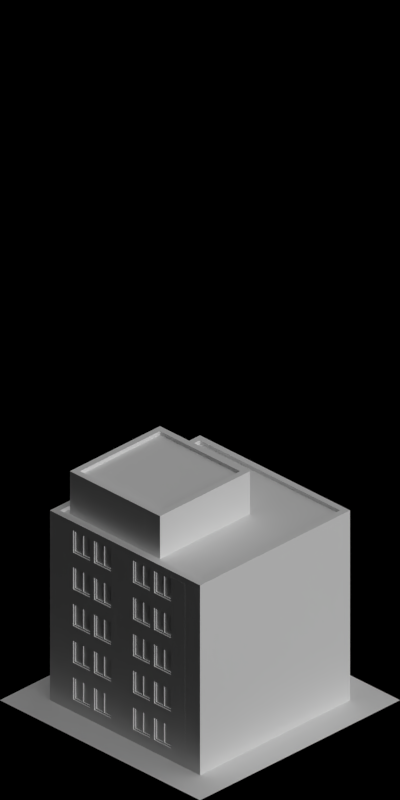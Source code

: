 # Source: 4620-4622.blend  (saved by Blender 2.63.0; exported with 4.5.12 LTS)
import bpy
from mathutils import Matrix  # noqa: F401  (used for matrix-valued properties, if any)

bpy.ops.wm.read_factory_settings(use_empty=True)
scene = bpy.context.scene
scene.name = 'Scene'

# ---- collections
col_collection_1 = bpy.data.collections.new('Collection 1'); scene.collection.children.link(col_collection_1)

# ---- materials (node trees are filled in below, after node groups)
mat_paint_white = bpy.data.materials.new('Paint_White')
mat_concrete_greymid = bpy.data.materials.new('Concrete_GreyMid')
mat_paintedmetal_white1 = bpy.data.materials.new('PaintedMetal_White1')
mat_glass_opaque = bpy.data.materials.new('Glass_Opaque')
mat_paintedbrick_whitered = bpy.data.materials.new('PaintedBrick_WhiteRed')
mat_concrete_normalpaving = bpy.data.materials.new('Concrete_NormalPaving')

# ---- material node trees

# ---- world
world_world = bpy.data.worlds.new('World'); scene.world = world_world
world_world.color = (0.0, 0.0, 0.0)
world_world.use_sun_shadow = False
world_world.sun_shadow_jitter_overblur = 0.0
world_world.cycles.sampling_method = 'MANUAL'
world_world.cycles.sample_map_resolution = 256
world_world.light_settings.ao_factor = 0.5

# ---- cameras
cam_camera = bpy.data.cameras.new('Camera')
cam_camera.type = 'ORTHO'
cam_camera.clip_start = 0.001
cam_camera.clip_end = 100.0
cam_camera.lens = 35.0
cam_camera.sensor_width = 32.0
cam_camera.sensor_height = 18.0
cam_camera.ortho_scale = 5.656
cam_camera.dof.focus_distance = 0.0
cam_camera.dof.aperture_fstop = 128.0

# ---- lights
light_lamp_004 = bpy.data.lights.new('Lamp.004', 'SUN')
light_lamp_004.transmission_factor = 0.0
light_lamp_004.cutoff_distance = 30.0
light_lamp_004.angle = 1.571
light_lamp_004.energy = 1.0
light_lamp_004.shadow_buffer_clip_start = 1.001
light_lamp_004.shadow_soft_size = 1.0
light_lamp_004.shadow_cascade_max_distance = 1000.0
light_lamp_004.cycles.use_multiple_importance_sampling = False
light_lamp_003 = bpy.data.lights.new('Lamp.003', 'SUN')
light_lamp_003.transmission_factor = 0.0
light_lamp_003.cutoff_distance = 30.0
light_lamp_003.use_shadow = False
light_lamp_003.angle = 1.571
light_lamp_003.energy = 1.0
light_lamp_003.shadow_buffer_clip_start = 1.001
light_lamp_003.shadow_soft_size = 1.0
light_lamp_003.shadow_cascade_max_distance = 1000.0
light_lamp_003.cycles.use_multiple_importance_sampling = False

# ---- meshes
me_plane_000 = bpy.data.meshes.new('Plane.000')
me_plane_000.from_pydata([(0.4, 0.4, 0.05), (-0.45, -0.45, 0.05), (0.4, -0.4, 0.05), (-0.45, 0.45, 0.05), (-0.4, 0.4, 0.05), (0.45, -0.45, 0.05), (0.45, 0.45, 7.451e-09), (0.45, -0.45, 7.451e-09), (0.45, 0.45, 0.05), (-0.4, -0.4, 0.05), (-0.45, 0.45, 7.451e-09), (-0.45, -0.45, 7.451e-09), (0.4, 0.4, 0.02), (0.4, -0.4, 0.02), (-0.4, 0.4, 0.02), (-0.4, -0.4, 0.02)], [], [(2, 0, 8, 5), (7, 11, 1, 5), (0, 4, 3, 8), (5, 8, 6, 7), (4, 9, 1, 3), (8, 3, 10, 6), (3, 1, 11, 10), (5, 1, 9, 2), (6, 10, 11, 7), (13, 12, 0, 2), (12, 13, 15, 14), (2, 9, 15, 13), (12, 14, 4, 0), (14, 15, 9, 4)])
me_plane_000.polygons.foreach_set('material_index', [0, 0, 0, 0, 0, 0, 0, 0, 0, 0, 1, 0, 0, 0])
me_plane_000.materials.append(mat_paint_white)
me_plane_000.materials.append(mat_concrete_greymid)
me_plane_000.use_remesh_preserve_volume = False
me_plane_000.use_remesh_preserve_attributes = False
me_plane_000.use_mirror_vertex_groups = False
me_plane_000.update()
me_cube_001 = bpy.data.meshes.new('Cube.001')
me_cube_001.from_pydata([(0.05, 0.6, 7.451e-09), (0.05, 2.98e-08, 7.451e-09), (0.05, 0.6, 0.3), (0.05, 2.98e-08, 0.3), (0.0, 2.98e-08, 0.3), (0.0, 0.6, 0.3), (0.0, 2.98e-08, 7.451e-09), (0.0, 0.6, 7.451e-09)], [], [(1, 3, 2, 0), (6, 7, 5, 4), (3, 1, 6, 4), (1, 0, 7, 6), (0, 2, 5, 7), (2, 3, 4, 5)])
me_cube_001.polygons.foreach_set('material_index', [2, 2, 2, 2, 2, 2])
me_cube_001.materials.append(mat_paintedmetal_white1)
me_cube_001.materials.append(mat_glass_opaque)
me_cube_001.materials.append(mat_paintedbrick_whitered)
me_cube_001.use_remesh_preserve_volume = False
me_cube_001.use_remesh_preserve_attributes = False
me_cube_001.use_mirror_vertex_groups = False
me_cube_001.update()
me_cube_024 = bpy.data.meshes.new('Cube.024')
me_cube_024.from_pydata([(0.0, 2.235e-08, 1.49e-08), (0.0, 0.15, 1.49e-08), (-0.05, 0.15, 1.49e-08), (-0.05, 2.235e-08, 1.49e-08), (0.0, 2.235e-08, 0.3), (0.0, 0.15, 0.3), (-0.05, 0.15, 0.3), (-0.05, 2.235e-08, 0.3), (0.0, 0.1, 0.3), (0.0, 0.1, 1.49e-08), (-0.05, 0.1, 0.3), (-0.05, 0.1, 1.49e-08), (0.1, 0.15, 1.49e-08), (0.1, 0.15, 0.3), (0.1, 0.1, 0.3), (0.1, 0.1, 1.49e-08)], [], [(8, 5, 13, 14), (5, 6, 2, 1), (10, 7, 3, 11), (7, 4, 0, 3), (9, 1, 2, 11), (10, 6, 5, 8), (4, 8, 9, 0), (6, 10, 11, 2), (0, 9, 11, 3), (7, 10, 8, 4), (14, 13, 12, 15), (5, 1, 12, 13), (14, 15, 9, 8), (15, 12, 1, 9)])
me_cube_024.materials.append(mat_paint_white)
me_cube_024.use_remesh_preserve_volume = False
me_cube_024.use_remesh_preserve_attributes = False
me_cube_024.use_mirror_vertex_groups = False
me_cube_024.update()
me_cube_027 = bpy.data.meshes.new('Cube.027')
me_cube_027.from_pydata([(0.04, 0.25, 0.0), (0.04, 0.55, 0.28), (0.04, 0.25, 0.28), (0.04, 0.55, 0.0), (0.01, 0.25, 0.0), (0.01, 0.55, 0.28), (0.01, 0.25, 0.28), (0.01, 0.55, 0.0), (0.04, 0.26, 0.01), (0.04, 0.54, 0.27), (0.04, 0.26, 0.27), (0.04, 0.54, 0.01), (0.01, 0.26, 0.01), (0.01, 0.54, 0.27), (0.01, 0.26, 0.27), (0.01, 0.54, 0.01), (0.04, 0.4, 0.28), (0.04, 0.4, 0.0), (0.01, 0.4, 0.28), (0.01, 0.4, 0.0), (0.04, 0.4, 0.27), (0.04, 0.4, 0.01), (0.01, 0.4, 0.27), (0.01, 0.4, 0.01), (0.01, 0.39, 0.27), (0.04, 0.39, 0.27), (0.01, 0.39, 0.28), (0.04, 0.39, 0.28), (0.01, 0.39, 0.01), (0.04, 0.39, 0.01), (0.01, 0.39, 0.0), (0.04, 0.39, 0.0), (0.03, 0.26, 0.01), (0.03, 0.54, 0.27), (0.03, 0.26, 0.27), (0.03, 0.54, 0.01), (0.03, 0.4, 0.27), (0.03, 0.4, 0.01), (0.03, 0.39, 0.27), (0.03, 0.39, 0.01), (0.02, 0.26, 0.01), (0.02, 0.54, 0.27), (0.02, 0.26, 0.27), (0.02, 0.54, 0.01), (0.02, 0.4, 0.27), (0.02, 0.4, 0.01), (0.02, 0.39, 0.27), (0.02, 0.39, 0.01), (0.0, 0.0, 1.49e-08), (0.05, 0.0, 1.49e-08), (0.0, 0.6, 0.3), (0.0, 0.0, 0.3), (0.05, 0.0, 0.3), (0.05, 0.6, 0.3), (0.0, 0.55, 0.3), (0.05, 0.55, 0.3), (0.05, 0.25, 0.3), (0.0, 0.25, 1.49e-08), (0.05, 0.25, 1.49e-08), (0.0, 0.25, 0.3), (0.0, 0.0, 0.28), (0.0, 0.6, 0.28), (0.05, 0.0, 0.28), (0.05, 0.6, 0.28), (0.0, 0.55, 0.28), (0.0, 0.25, 0.28), (0.0, 0.6, 0.0), (0.05, 0.55, 0.28), (0.05, 0.25, 0.28), (0.05, 0.55, 0.0), (0.0, 0.55, 0.0), (0.05, 0.6, 0.0)], [], [(7, 5, 13, 15), (16, 1, 9, 20), (3, 1, 5, 7), (18, 5, 1, 16), (30, 4, 0, 31), (4, 6, 2, 0), (8, 10, 34, 32), (23, 15, 43, 45), (12, 14, 6, 4), (11, 9, 1, 3), (0, 2, 10, 8), (28, 12, 4, 30), (31, 0, 8, 29), (22, 13, 5, 18), (27, 16, 20, 25), (26, 18, 16, 27), (7, 19, 17, 3), (38, 34, 10, 25), (46, 47, 28, 24), (15, 23, 19, 7), (3, 17, 21, 11), (24, 22, 18, 26), (17, 31, 29, 21), (14, 24, 26, 6), (23, 28, 30, 19), (20, 21, 29, 25), (19, 30, 31, 17), (2, 27, 25, 10), (6, 26, 27, 2), (22, 24, 28, 23), (38, 39, 32, 34), (33, 35, 37, 36), (29, 8, 32, 39), (20, 9, 33, 36), (39, 38, 25, 29), (37, 35, 11, 21), (35, 33, 9, 11), (21, 20, 36, 37), (46, 42, 40, 47), (41, 44, 45, 43), (47, 40, 12, 28), (44, 41, 13, 22), (24, 14, 42, 46), (22, 23, 45, 44), (15, 13, 41, 43), (40, 42, 14, 12), (57, 48, 49, 58), (56, 52, 51, 59), (53, 55, 54, 50), (55, 56, 59, 54), (59, 51, 60, 65), (53, 50, 61, 63), (51, 52, 62, 60), (54, 59, 65, 64), (50, 54, 64, 61), (68, 67, 64, 65), (61, 64, 70, 66), (56, 55, 67, 68), (63, 61, 66, 71), (67, 63, 71, 69), (55, 53, 63, 67), (52, 56, 68, 62), (70, 64, 67, 69), (66, 70, 69, 71), (70, 57, 58, 69), (62, 68, 58, 49), (60, 62, 49, 48), (65, 60, 48, 57), (58, 68, 65, 57)])
me_cube_027.polygons.foreach_set('material_index', [0, 0, 0, 0, 0, 0, 0, 0, 0, 0, 0, 0, 0, 0, 0, 0, 0, 0, 0, 0, 0, 0, 0, 0, 0, 0, 0, 0, 0, 0, 1, 1, 0, 0, 0, 0, 0, 0, 1, 1, 0, 0, 0, 0, 0, 0, 2, 2, 2, 2, 2, 2, 2, 2, 2, 2, 2, 2, 2, 2, 2, 2, 2, 2, 2, 2, 2, 2, 2])
me_cube_027.materials.append(mat_paintedmetal_white1)
me_cube_027.materials.append(mat_glass_opaque)
me_cube_027.materials.append(mat_paint_white)
me_cube_027.use_remesh_preserve_volume = False
me_cube_027.use_remesh_preserve_attributes = False
me_cube_027.use_mirror_vertex_groups = False
me_cube_027.update()
me_cube_011 = bpy.data.meshes.new('Cube.011')
me_cube_011.from_pydata([(0.04, 0.25, 0.1), (0.04, 0.08, 0.28), (0.04, 0.25, 0.28), (0.04, 0.08, 0.1), (0.01, 0.25, 0.1), (0.01, 0.08, 0.28), (0.01, 0.25, 0.28), (0.01, 0.08, 0.1), (0.04, 0.24, 0.11), (0.04, 0.09, 0.27), (0.04, 0.24, 0.27), (0.04, 0.09, 0.11), (0.01, 0.24, 0.11), (0.01, 0.09, 0.27), (0.01, 0.24, 0.27), (0.01, 0.09, 0.11), (0.04, 0.16, 0.28), (0.04, 0.16, 0.1), (0.01, 0.16, 0.28), (0.01, 0.16, 0.1), (0.04, 0.16, 0.27), (0.04, 0.16, 0.11), (0.01, 0.16, 0.27), (0.01, 0.16, 0.11), (0.01, 0.17, 0.27), (0.04, 0.17, 0.27), (0.01, 0.17, 0.28), (0.04, 0.17, 0.28), (0.01, 0.17, 0.11), (0.04, 0.17, 0.11), (0.01, 0.17, 0.1), (0.04, 0.17, 0.1), (0.03, 0.24, 0.11), (0.03, 0.09, 0.27), (0.03, 0.24, 0.27), (0.03, 0.09, 0.11), (0.03, 0.16, 0.27), (0.03, 0.16, 0.11), (0.03, 0.17, 0.27), (0.03, 0.17, 0.11), (0.02, 0.24, 0.11), (0.02, 0.09, 0.27), (0.02, 0.24, 0.27), (0.02, 0.09, 0.11), (0.02, 0.16, 0.27), (0.02, 0.16, 0.11), (0.02, 0.17, 0.27), (0.02, 0.17, 0.11), (0.0, 2.98e-08, 7.451e-09), (-4.983e-08, 0.27, 7.451e-09), (0.05, 0.27, 7.451e-09), (0.05, 2.98e-08, 7.451e-09), (0.0, 2.98e-08, 0.3), (-4.983e-08, 0.27, 0.3), (0.05, 2.98e-08, 0.3), (2.265e-09, 0.08, 0.3), (2.265e-09, 0.08, 7.451e-09), (0.05, 0.08, 0.3), (0.05, 0.08, 7.451e-09), (0.05, 0.25, 0.3), (-5.285e-09, 0.25, 7.451e-09), (0.05, 0.25, 7.451e-09), (-5.285e-09, 0.25, 0.3), (-4.983e-08, 0.27, 0.28), (0.0, 2.98e-08, 0.28), (0.05, 0.27, 0.28), (0.05, 2.98e-08, 0.28), (2.265e-09, 0.08, 0.28), (-5.285e-09, 0.25, 0.28), (0.0, 2.98e-08, 0.1), (0.05, 0.25, 0.1), (-5.285e-09, 0.25, 0.1), (0.05, 0.08, 0.28), (0.05, 0.25, 0.28), (0.05, 0.08, 0.1), (2.265e-09, 0.08, 0.1), (0.05, 2.98e-08, 0.1), (0.05, 0.27, 0.1), (-4.983e-08, 0.27, 0.1), (0.04, 0.46, 0.1), (0.04, 0.29, 0.28), (0.04, 0.46, 0.28), (0.04, 0.29, 0.1), (0.01, 0.46, 0.1), (0.01, 0.29, 0.28), (0.01, 0.46, 0.28), (0.01, 0.29, 0.1), (0.04, 0.45, 0.11), (0.04, 0.3, 0.27), (0.04, 0.45, 0.27), (0.04, 0.3, 0.11), (0.01, 0.45, 0.11), (0.01, 0.3, 0.27), (0.01, 0.45, 0.27), (0.01, 0.3, 0.11), (0.04, 0.37, 0.28), (0.04, 0.37, 0.1), (0.01, 0.37, 0.28), (0.01, 0.37, 0.1), (0.04, 0.37, 0.27), (0.04, 0.37, 0.11), (0.01, 0.37, 0.27), (0.01, 0.37, 0.11), (0.01, 0.38, 0.27), (0.04, 0.38, 0.27), (0.01, 0.38, 0.28), (0.04, 0.38, 0.28), (0.01, 0.38, 0.11), (0.04, 0.38, 0.11), (0.01, 0.38, 0.1), (0.04, 0.38, 0.1), (0.03, 0.45, 0.11), (0.03, 0.3, 0.27), (0.03, 0.45, 0.27), (0.03, 0.3, 0.11), (0.03, 0.37, 0.27), (0.03, 0.37, 0.11), (0.03, 0.38, 0.27), (0.03, 0.38, 0.11), (0.02, 0.45, 0.11), (0.02, 0.3, 0.27), (0.02, 0.45, 0.27), (0.02, 0.3, 0.11), (0.02, 0.37, 0.27), (0.02, 0.37, 0.11), (0.02, 0.38, 0.27), (0.02, 0.38, 0.11), (0.0, 0.6, 7.451e-09), (0.05, 0.6, 7.451e-09), (0.0, 0.6, 0.3), (0.05, 0.6, 0.3), (0.05, 0.27, 0.3), (3.397e-08, 0.29, 0.3), (3.397e-08, 0.29, 7.451e-09), (0.05, 0.29, 0.3), (0.05, 0.29, 7.451e-09), (0.05, 0.46, 0.3), (2.642e-08, 0.46, 7.451e-09), (0.05, 0.46, 7.451e-09), (2.642e-08, 0.46, 0.3), (0.0, 0.6, 0.28), (0.05, 0.6, 0.28), (3.397e-08, 0.29, 0.28), (2.642e-08, 0.46, 0.28), (0.05, 0.46, 0.1), (2.642e-08, 0.46, 0.1), (0.05, 0.29, 0.28), (0.05, 0.46, 0.28), (0.05, 0.29, 0.1), (3.397e-08, 0.29, 0.1), (0.05, 0.6, 0.1), (0.0, 0.6, 0.1)], [], [(7, 5, 13, 15), (16, 1, 9, 20), (3, 1, 5, 7), (18, 5, 1, 16), (30, 4, 0, 31), (4, 6, 2, 0), (8, 10, 34, 32), (23, 15, 43, 45), (12, 14, 6, 4), (11, 9, 1, 3), (0, 2, 10, 8), (28, 12, 4, 30), (31, 0, 8, 29), (22, 13, 5, 18), (27, 16, 20, 25), (26, 18, 16, 27), (7, 19, 17, 3), (38, 34, 10, 25), (46, 47, 28, 24), (15, 23, 19, 7), (3, 17, 21, 11), (24, 22, 18, 26), (17, 31, 29, 21), (14, 24, 26, 6), (23, 28, 30, 19), (20, 21, 29, 25), (19, 30, 31, 17), (2, 27, 25, 10), (6, 26, 27, 2), (22, 24, 28, 23), (38, 39, 32, 34), (33, 35, 37, 36), (29, 8, 32, 39), (20, 9, 33, 36), (39, 38, 25, 29), (37, 35, 11, 21), (35, 33, 9, 11), (21, 20, 36, 37), (46, 42, 40, 47), (41, 44, 45, 43), (47, 40, 12, 28), (44, 41, 13, 22), (24, 14, 42, 46), (22, 23, 45, 44), (15, 13, 41, 43), (40, 42, 14, 12), (71, 78, 49, 60), (76, 69, 48, 51), (60, 49, 50, 61), (69, 75, 56, 48), (48, 56, 58, 51), (54, 57, 55, 52), (57, 59, 62, 55), (75, 71, 60, 56), (62, 53, 63, 68), (56, 60, 61, 58), (54, 52, 64, 66), (77, 70, 61, 50), (55, 62, 68, 67), (52, 55, 67, 64), (70, 74, 58, 61), (65, 73, 70, 77), (73, 72, 67, 68), (64, 67, 75, 69), (59, 57, 72, 73), (68, 63, 78, 71), (66, 64, 69, 76), (74, 76, 51, 58), (70, 73, 68, 71), (71, 75, 74, 70), (72, 66, 76, 74), (57, 54, 66, 72), (75, 67, 72, 74), (86, 84, 92, 94), (95, 80, 88, 99), (82, 80, 84, 86), (97, 84, 80, 95), (109, 83, 79, 110), (83, 85, 81, 79), (87, 89, 113, 111), (102, 94, 122, 124), (91, 93, 85, 83), (90, 88, 80, 82), (79, 81, 89, 87), (107, 91, 83, 109), (110, 79, 87, 108), (101, 92, 84, 97), (106, 95, 99, 104), (105, 97, 95, 106), (86, 98, 96, 82), (117, 113, 89, 104), (125, 126, 107, 103), (94, 102, 98, 86), (82, 96, 100, 90), (103, 101, 97, 105), (96, 110, 108, 100), (93, 103, 105, 85), (102, 107, 109, 98), (99, 100, 108, 104), (98, 109, 110, 96), (81, 106, 104, 89), (85, 105, 106, 81), (101, 103, 107, 102), (117, 118, 111, 113), (112, 114, 116, 115), (108, 87, 111, 118), (99, 88, 112, 115), (118, 117, 104, 108), (116, 114, 90, 100), (114, 112, 88, 90), (100, 99, 115, 116), (125, 121, 119, 126), (120, 123, 124, 122), (126, 119, 91, 107), (123, 120, 92, 101), (103, 93, 121, 125), (101, 102, 124, 123), (94, 92, 120, 122), (119, 121, 93, 91), (145, 151, 127, 137), (151, 150, 128, 127), (137, 127, 128, 138), (136, 130, 129, 139), (134, 136, 139, 132), (149, 145, 137, 133), (139, 129, 140, 143), (133, 137, 138, 135), (150, 144, 138, 128), (129, 130, 141, 140), (132, 139, 143, 142), (144, 148, 135, 138), (141, 147, 144, 150), (147, 146, 142, 143), (140, 141, 150, 151), (136, 134, 146, 147), (143, 140, 151, 145), (144, 147, 143, 145), (145, 149, 148, 144), (130, 136, 147, 141), (149, 142, 146, 148), (59, 131, 53, 62), (131, 59, 73, 65), (78, 149, 133, 49), (49, 133, 135, 50), (131, 134, 132, 53), (53, 132, 142, 63), (63, 142, 149, 78), (148, 77, 50, 135), (146, 65, 77, 148), (134, 131, 65, 146)])
me_cube_011.polygons.foreach_set('material_index', [0, 0, 0, 0, 0, 0, 0, 0, 0, 0, 0, 0, 0, 0, 0, 0, 0, 0, 0, 0, 0, 0, 0, 0, 0, 0, 0, 0, 0, 0, 1, 1, 0, 0, 0, 0, 0, 0, 1, 1, 0, 0, 0, 0, 0, 0, 2, 2, 2, 2, 2, 2, 2, 2, 2, 2, 2, 2, 2, 2, 2, 2, 2, 2, 2, 2, 2, 2, 2, 2, 2, 2, 2, 0, 0, 0, 0, 0, 0, 0, 0, 0, 0, 0, 0, 0, 0, 0, 0, 0, 0, 0, 0, 0, 0, 0, 0, 0, 0, 0, 0, 0, 0, 1, 1, 0, 0, 0, 0, 0, 0, 1, 1, 0, 0, 0, 0, 0, 0, 2, 2, 2, 2, 2, 2, 2, 2, 2, 2, 2, 2, 2, 2, 2, 2, 2, 2, 2, 2, 2, 2, 2, 2, 2, 2, 2, 2, 2, 2, 2])
me_cube_011.materials.append(mat_paintedmetal_white1)
me_cube_011.materials.append(mat_glass_opaque)
me_cube_011.materials.append(mat_paint_white)
me_cube_011.use_remesh_preserve_volume = False
me_cube_011.use_remesh_preserve_attributes = False
me_cube_011.use_mirror_vertex_groups = False
me_cube_011.update()
me_plane_001 = bpy.data.meshes.new('Plane.001')
me_plane_001.from_pydata([(1.0, -1.0, 0.0), (-1.0, -1.0, 0.0), (1.0, 1.0, 0.0), (-1.0, 1.0, 0.0)], [], [(2, 3, 1, 0)])
me_plane_001.materials.append(mat_concrete_normalpaving)
me_plane_001.use_remesh_preserve_volume = False
me_plane_001.use_remesh_preserve_attributes = False
me_plane_001.use_mirror_vertex_groups = False
me_plane_001.update()
me_plane_002 = bpy.data.meshes.new('Plane.002')
me_plane_002.from_pydata([(-0.7, -0.7, -0.01), (-0.7, 0.7, -0.01), (0.7, -0.7, -0.01), (0.7, 0.7, -0.01), (0.7, 0.7, 0.02), (0.7, -0.7, 0.02), (-0.7, 0.7, 0.02), (-0.7, -0.7, 0.02)], [], [(5, 7, 0, 2), (1, 0, 7, 6), (4, 6, 7, 5), (2, 3, 4, 5), (3, 1, 6, 4), (3, 2, 0, 1)])
me_plane_002.polygons.foreach_set('material_index', [1, 1, 1, 1, 1, 1])
me_plane_002.materials.append(mat_paint_white)
me_plane_002.materials.append(mat_concrete_greymid)
me_plane_002.use_remesh_preserve_volume = False
me_plane_002.use_remesh_preserve_attributes = False
me_plane_002.use_mirror_vertex_groups = False
me_plane_002.update()
me_plane_003 = bpy.data.meshes.new('Plane.003')
me_plane_003.from_pydata([(0.7, 0.7, 0.05), (-0.75, -0.75, 0.05), (0.7, -0.7, 0.05), (-0.75, 0.75, 0.05), (-0.7, 0.7, 0.05), (0.75, -0.75, 0.05), (0.75, 0.75, 7.451e-09), (0.75, -0.75, 7.451e-09), (0.75, 0.75, 0.05), (-0.7, -0.7, 0.05), (-0.75, 0.75, 7.451e-09), (-0.75, -0.75, 7.451e-09), (0.7, 0.7, 0.02), (0.7, -0.7, 0.02), (-0.7, 0.7, 0.02), (-0.7, -0.7, 0.02)], [], [(2, 0, 8, 5), (7, 11, 1, 5), (0, 4, 3, 8), (5, 8, 6, 7), (4, 9, 1, 3), (8, 3, 10, 6), (3, 1, 11, 10), (5, 1, 9, 2), (6, 10, 11, 7), (13, 12, 0, 2), (12, 13, 15, 14), (2, 9, 15, 13), (12, 14, 4, 0), (14, 15, 9, 4)])
me_plane_003.polygons.foreach_set('material_index', [0, 0, 0, 0, 0, 0, 0, 0, 0, 0, 1, 0, 0, 0])
me_plane_003.materials.append(mat_paint_white)
me_plane_003.materials.append(mat_concrete_greymid)
me_plane_003.use_remesh_preserve_volume = False
me_plane_003.use_remesh_preserve_attributes = False
me_plane_003.use_mirror_vertex_groups = False
me_plane_003.update()

# ---- objects
ob_plane_005 = bpy.data.objects.new('Plane.005', me_plane_000)
ob_cube_033 = bpy.data.objects.new('Cube.033', me_cube_001)
ob_cube_032 = bpy.data.objects.new('Cube.032', me_cube_024)
ob_cube_026 = bpy.data.objects.new('Cube.026', me_cube_024)
ob_cube_023 = bpy.data.objects.new('Cube.023', me_cube_001)
ob_cube_008 = bpy.data.objects.new('Cube.008', me_cube_001)
ob_cube_005 = bpy.data.objects.new('Cube.005', me_cube_024)
ob_cube_004 = bpy.data.objects.new('Cube.004', me_cube_024)
ob_cube_002 = bpy.data.objects.new('Cube.002', me_cube_001)
ob_cube_031 = bpy.data.objects.new('Cube.031', me_cube_001)
ob_cube_030 = bpy.data.objects.new('Cube.030', me_cube_001)
ob_cube_029 = bpy.data.objects.new('Cube.029', me_cube_001)
ob_cube_028 = bpy.data.objects.new('Cube.028', me_cube_001)
ob_cube_027 = bpy.data.objects.new('Cube.027', me_cube_001)
ob_cube_017 = bpy.data.objects.new('Cube.017', me_cube_001)
ob_cube_025 = bpy.data.objects.new('Cube.025', me_cube_024)
ob_cube_024 = bpy.data.objects.new('Cube.024', me_cube_024)
ob_cube_021 = bpy.data.objects.new('Cube.021', me_cube_027)
ob_cube_020 = bpy.data.objects.new('Cube.020', me_cube_024)
ob_cube_019 = bpy.data.objects.new('Cube.019', me_cube_024)
ob_cube_018 = bpy.data.objects.new('Cube.018', me_cube_011)
ob_plane_004 = bpy.data.objects.new('Plane.004', me_plane_001)
ob_plane_000 = bpy.data.objects.new('Plane.000', me_plane_002)
ob_plane_003 = bpy.data.objects.new('Plane.003', me_plane_002)
ob_plane_002 = bpy.data.objects.new('Plane.002', me_plane_001)
ob_cube_016 = bpy.data.objects.new('Cube.016', me_cube_011)
ob_cube_015 = bpy.data.objects.new('Cube.015', me_cube_011)
ob_cube_012 = bpy.data.objects.new('Cube.012', me_cube_024)
ob_cube_010 = bpy.data.objects.new('Cube.010', me_cube_024)
ob_cube_009 = bpy.data.objects.new('Cube.009', me_cube_027)
ob_cube_007 = bpy.data.objects.new('Cube.007', me_cube_024)
ob_cube_006 = bpy.data.objects.new('Cube.006', me_cube_024)
ob_cube_003 = bpy.data.objects.new('Cube.003', me_cube_024)
ob_cube_001 = bpy.data.objects.new('Cube.001', me_cube_024)
ob_plane_001 = bpy.data.objects.new('Plane.001', me_plane_003)
ob_cube_022 = bpy.data.objects.new('Cube.022', me_cube_027)
ob_cube_014 = bpy.data.objects.new('Cube.014', me_cube_024)
ob_cube_013 = bpy.data.objects.new('Cube.013', me_cube_024)
ob_cube_011 = bpy.data.objects.new('Cube.011', me_cube_011)
ob_cube = bpy.data.objects.new('Cube', me_cube_011)
ob_plane_014 = bpy.data.objects.new('Plane.014', me_plane_001)
ob_rotationcontrol_001 = bpy.data.objects.new('RotationControl.001', None)
ob_cameratarget = bpy.data.objects.new('CameraTarget', None)
ob_camera = bpy.data.objects.new('Camera', cam_camera)
ob_lamp_001 = bpy.data.objects.new('Lamp.001', light_lamp_004)
ob_lamp = bpy.data.objects.new('Lamp', light_lamp_003)

# ---- transforms, parenting, visibility, modifiers, constraints
ob_plane_005.location = (-10.2, -0.2, 1.82)
ob_plane_005.rotation_euler = (0.0, 0.0, 1.571)
ob_plane_005.lineart.crease_threshold = 0.0
ob_cube_033.location = (-10.6, 0.1, 1.52)
ob_cube_033.rotation_euler = (0.0, 0.0, 3.142)
ob_cube_033.lineart.crease_threshold = 0.0
ob_cube_032.location = (-10.5, -0.6, 1.52)
ob_cube_032.rotation_euler = (0.0, 0.0, 1.571)
ob_cube_032.lineart.crease_threshold = 0.0
ob_cube_026.location = (-9.8, -0.5, 1.52)
ob_cube_026.rotation_euler = (0.0, 0.0, 3.142)
ob_cube_026.lineart.crease_threshold = 0.0
ob_cube_023.location = (-10.5, -0.6, 1.52)
ob_cube_023.rotation_euler = (0.0, 0.0, 4.712)
ob_cube_023.lineart.crease_threshold = 0.0
ob_cube_008.location = (-9.9, 0.2, 1.52)
ob_cube_008.rotation_euler = (0.0, 0.0, 1.571)
ob_cube_008.lineart.crease_threshold = 0.0
ob_cube_005.location = (-10.6, 0.1, 1.52)
ob_cube_005.rotation_euler = (0.0, 0.0, 2.384e-07)
ob_cube_005.lineart.crease_threshold = 0.0
ob_cube_004.location = (-9.9, 0.2, 1.52)
ob_cube_004.rotation_euler = (0.0, 0.0, -1.571)
ob_cube_004.lineart.crease_threshold = 0.0
ob_cube_002.location = (-9.8, -0.5, 1.52)
ob_cube_002.rotation_euler = (0.0, 0.0, 1.192e-07)
ob_cube_002.lineart.crease_threshold = 0.0
ob_cube_031.location = (-9.3, -0.6, 0.0)
ob_cube_031.rotation_euler = (0.0, 0.0, 1.192e-07)
ob_cube_031.lineart.crease_threshold = 0.0
_m = ob_cube_031.modifiers.new('Array', 'ARRAY')
_m.constant_offset_displace = (0.0, 0.0, 0.0)
_m.relative_offset_displace = (0.0, 1.0, 0.0)
_m = ob_cube_031.modifiers.new('Array.001', 'ARRAY')
_m.count = 5
_m.constant_offset_displace = (0.0, 0.0, 0.0)
_m.relative_offset_displace = (0.0, 0.0, 1.0)
ob_cube_030.location = (-10.7, 0.6, 0.0)
ob_cube_030.rotation_euler = (0.0, 0.0, -3.142)
ob_cube_030.lineart.crease_threshold = 0.0
_m = ob_cube_030.modifiers.new('Array', 'ARRAY')
_m.constant_offset_displace = (0.0, 0.0, 0.0)
_m.relative_offset_displace = (0.0, 1.0, 0.0)
_m = ob_cube_030.modifiers.new('Array.001', 'ARRAY')
_m.count = 5
_m.constant_offset_displace = (0.0, 0.0, 0.0)
_m.relative_offset_displace = (0.0, 0.0, 1.0)
ob_cube_029.location = (-5.7, 0.6, 0.0)
ob_cube_029.rotation_euler = (0.0, 0.0, -3.142)
ob_cube_029.lineart.crease_threshold = 0.0
_m = ob_cube_029.modifiers.new('Array', 'ARRAY')
_m.constant_offset_displace = (0.0, 0.0, 0.0)
_m.relative_offset_displace = (0.0, 1.0, 0.0)
_m = ob_cube_029.modifiers.new('Array.001', 'ARRAY')
_m.count = 4
_m.constant_offset_displace = (0.0, 0.0, 0.0)
_m.relative_offset_displace = (0.0, 0.0, 1.0)
ob_cube_028.location = (-4.3, -0.6, 0.0)
ob_cube_028.rotation_euler = (0.0, 0.0, 1.192e-07)
ob_cube_028.lineart.crease_threshold = 0.0
_m = ob_cube_028.modifiers.new('Array', 'ARRAY')
_m.constant_offset_displace = (0.0, 0.0, 0.0)
_m.relative_offset_displace = (0.0, 1.0, 0.0)
_m = ob_cube_028.modifiers.new('Array.001', 'ARRAY')
_m.count = 4
_m.constant_offset_displace = (0.0, 0.0, 0.0)
_m.relative_offset_displace = (0.0, 0.0, 1.0)
ob_cube_027.location = (0.7, -0.6, 0.0)
ob_cube_027.rotation_euler = (0.0, 0.0, 1.192e-07)
ob_cube_027.lineart.crease_threshold = 0.0
_m = ob_cube_027.modifiers.new('Array', 'ARRAY')
_m.constant_offset_displace = (0.0, 0.0, 0.0)
_m.relative_offset_displace = (0.0, 1.0, 0.0)
_m = ob_cube_027.modifiers.new('Array.001', 'ARRAY')
_m.count = 1
_m.constant_offset_displace = (0.0, 0.0, 0.0)
_m.relative_offset_displace = (0.0, 0.0, 1.0)
ob_cube_017.location = (-0.7, 0.6, 0.0)
ob_cube_017.rotation_euler = (0.0, 0.0, -3.142)
ob_cube_017.lineart.crease_threshold = 0.0
_m = ob_cube_017.modifiers.new('Array', 'ARRAY')
_m.constant_offset_displace = (0.0, 0.0, 0.0)
_m.relative_offset_displace = (0.0, 1.0, 0.0)
_m = ob_cube_017.modifiers.new('Array.001', 'ARRAY')
_m.count = 1
_m.constant_offset_displace = (0.0, 0.0, 0.0)
_m.relative_offset_displace = (0.0, 0.0, 1.0)
ob_cube_025.location = (0.7, -0.6, 0.0)
ob_cube_025.rotation_euler = (0.0, 0.0, 3.142)
ob_cube_025.lineart.crease_threshold = 0.0
_m = ob_cube_025.modifiers.new('Array', 'ARRAY')
_m.constant_offset_displace = (0.0, 0.0, 0.0)
_m.relative_offset_displace = (0.0, 0.0, 1.0)
ob_cube_024.location = (-0.7, 0.6, 0.0)
ob_cube_024.rotation_euler = (0.0, 0.0, 1.192e-07)
ob_cube_024.lineart.crease_threshold = 0.0
_m = ob_cube_024.modifiers.new('Array', 'ARRAY')
_m.constant_offset_displace = (0.0, 0.0, 0.0)
_m.relative_offset_displace = (0.0, 0.0, 1.0)
ob_cube_021.location = (0.6, 0.7, 0.0)
ob_cube_021.rotation_euler = (0.0, 0.0, 1.571)
ob_cube_021.lineart.crease_threshold = 0.0
_m = ob_cube_021.modifiers.new('Array', 'ARRAY')
_m.constant_offset_displace = (0.0, 0.0, 0.0)
_m.relative_offset_displace = (0.0, 1.0, 0.0)
ob_cube_020.location = (0.6, 0.7, 0.0)
ob_cube_020.rotation_euler = (0.0, 0.0, -1.571)
ob_cube_020.lineart.crease_threshold = 0.0
_m = ob_cube_020.modifiers.new('Array', 'ARRAY')
_m.constant_offset_displace = (0.0, 0.0, 0.0)
_m.relative_offset_displace = (0.0, 0.0, 1.0)
ob_cube_019.location = (-0.6, -0.7, 0.0)
ob_cube_019.rotation_euler = (0.0, 0.0, 1.571)
ob_cube_019.lineart.crease_threshold = 0.0
_m = ob_cube_019.modifiers.new('Array', 'ARRAY')
_m.constant_offset_displace = (0.0, 0.0, 0.0)
_m.relative_offset_displace = (0.0, 0.0, 1.0)
ob_cube_018.location = (-0.6, -0.7, 0.0)
ob_cube_018.rotation_euler = (0.0, 0.0, -1.571)
ob_cube_018.lineart.crease_threshold = 0.0
_m = ob_cube_018.modifiers.new('Array', 'ARRAY')
_m.constant_offset_displace = (0.0, 0.0, 0.0)
_m.relative_offset_displace = (0.0, 1.0, 0.0)
_m = ob_cube_018.modifiers.new('Array.001', 'ARRAY')
_m.count = 1
_m.constant_offset_displace = (0.0, 0.0, 0.0)
_m.relative_offset_displace = (0.0, 0.0, 1.0)
ob_plane_004.location = (0.0, 0.0, 3.725e-08)
ob_plane_004.rotation_euler = (0.0, 0.0, 1.571)
ob_plane_004.lineart.crease_threshold = 0.0
ob_plane_000.location = (0.0, 0.0, -5.96e-08)
ob_plane_000.rotation_euler = (0.0, 0.0, 1.571)
ob_plane_000.lineart.crease_threshold = 0.0
ob_plane_003.location = (-5.0, 0.0, 0.9)
ob_plane_003.rotation_euler = (0.0, 0.0, 1.571)
ob_plane_003.lineart.crease_threshold = 0.0
ob_plane_002.location = (-5.0, 0.0, 3.725e-08)
ob_plane_002.rotation_euler = (0.0, 0.0, 1.571)
ob_plane_002.lineart.crease_threshold = 0.0
ob_cube_016.location = (-4.4, 0.7, 0.3)
ob_cube_016.rotation_euler = (0.0, 0.0, 1.571)
ob_cube_016.lineart.crease_threshold = 0.0
_m = ob_cube_016.modifiers.new('Array', 'ARRAY')
_m.constant_offset_displace = (0.0, 0.0, 0.0)
_m.relative_offset_displace = (0.0, 1.0, 0.0)
_m = ob_cube_016.modifiers.new('Array.001', 'ARRAY')
_m.count = 3
_m.constant_offset_displace = (0.0, 0.0, 0.0)
_m.relative_offset_displace = (0.0, 0.0, 1.0)
ob_cube_015.location = (-5.6, -0.7, 0.0)
ob_cube_015.rotation_euler = (0.0, 0.0, -1.571)
ob_cube_015.lineart.crease_threshold = 0.0
_m = ob_cube_015.modifiers.new('Array', 'ARRAY')
_m.constant_offset_displace = (0.0, 0.0, 0.0)
_m.relative_offset_displace = (0.0, 1.0, 0.0)
_m = ob_cube_015.modifiers.new('Array.001', 'ARRAY')
_m.count = 4
_m.constant_offset_displace = (0.0, 0.0, 0.0)
_m.relative_offset_displace = (0.0, 0.0, 1.0)
ob_cube_012.location = (-5.6, -0.7, 0.0)
ob_cube_012.rotation_euler = (0.0, 0.0, 1.571)
ob_cube_012.lineart.crease_threshold = 0.0
_m = ob_cube_012.modifiers.new('Array', 'ARRAY')
_m.count = 5
_m.constant_offset_displace = (0.0, 0.0, 0.0)
_m.relative_offset_displace = (0.0, 0.0, 1.0)
ob_cube_010.location = (-4.4, 0.7, 0.0)
ob_cube_010.rotation_euler = (0.0, 0.0, -1.571)
ob_cube_010.lineart.crease_threshold = 0.0
_m = ob_cube_010.modifiers.new('Array', 'ARRAY')
_m.count = 5
_m.constant_offset_displace = (0.0, 0.0, 0.0)
_m.relative_offset_displace = (0.0, 0.0, 1.0)
ob_cube_009.location = (-4.4, 0.7, 0.0)
ob_cube_009.rotation_euler = (0.0, 0.0, 1.571)
ob_cube_009.lineart.crease_threshold = 0.0
_m = ob_cube_009.modifiers.new('Array', 'ARRAY')
_m.constant_offset_displace = (0.0, 0.0, 0.0)
_m.relative_offset_displace = (0.0, 1.0, 0.0)
ob_cube_007.location = (-5.7, 0.6, 0.0)
ob_cube_007.rotation_euler = (0.0, 0.0, 1.192e-07)
ob_cube_007.lineart.crease_threshold = 0.0
_m = ob_cube_007.modifiers.new('Array', 'ARRAY')
_m.count = 5
_m.constant_offset_displace = (0.0, 0.0, 0.0)
_m.relative_offset_displace = (0.0, 0.0, 1.0)
ob_cube_006.location = (-4.3, -0.6, 0.0)
ob_cube_006.rotation_euler = (0.0, 0.0, 3.142)
ob_cube_006.lineart.crease_threshold = 0.0
_m = ob_cube_006.modifiers.new('Array', 'ARRAY')
_m.count = 5
_m.constant_offset_displace = (0.0, 0.0, 0.0)
_m.relative_offset_displace = (0.0, 0.0, 1.0)
ob_cube_003.location = (-9.3, -0.6, 0.0)
ob_cube_003.rotation_euler = (0.0, 0.0, 3.142)
ob_cube_003.lineart.crease_threshold = 0.0
_m = ob_cube_003.modifiers.new('Array', 'ARRAY')
_m.count = 5
_m.constant_offset_displace = (0.0, 0.0, 0.0)
_m.relative_offset_displace = (0.0, 0.0, 1.0)
ob_cube_001.location = (-10.7, 0.6, 0.0)
ob_cube_001.rotation_euler = (0.0, 0.0, 1.192e-07)
ob_cube_001.lineart.crease_threshold = 0.0
_m = ob_cube_001.modifiers.new('Array', 'ARRAY')
_m.count = 5
_m.constant_offset_displace = (0.0, 0.0, 0.0)
_m.relative_offset_displace = (0.0, 0.0, 1.0)
ob_plane_001.location = (-10.0, 0.0, 1.5)
ob_plane_001.rotation_euler = (0.0, 0.0, 1.571)
ob_plane_001.lineart.crease_threshold = 0.0
ob_cube_022.location = (-9.4, 0.7, 0.0)
ob_cube_022.rotation_euler = (0.0, 0.0, 1.571)
ob_cube_022.lineart.crease_threshold = 0.0
_m = ob_cube_022.modifiers.new('Array', 'ARRAY')
_m.constant_offset_displace = (0.0, 0.0, 0.0)
_m.relative_offset_displace = (0.0, 1.0, 0.0)
ob_cube_014.location = (-9.4, 0.7, 0.0)
ob_cube_014.rotation_euler = (0.0, 0.0, -1.571)
ob_cube_014.lineart.crease_threshold = 0.0
_m = ob_cube_014.modifiers.new('Array', 'ARRAY')
_m.count = 5
_m.constant_offset_displace = (0.0, 0.0, 0.0)
_m.relative_offset_displace = (0.0, 0.0, 1.0)
ob_cube_013.location = (-10.6, -0.7, 0.0)
ob_cube_013.rotation_euler = (0.0, 0.0, 1.571)
ob_cube_013.lineart.crease_threshold = 0.0
_m = ob_cube_013.modifiers.new('Array', 'ARRAY')
_m.count = 5
_m.constant_offset_displace = (0.0, 0.0, 0.0)
_m.relative_offset_displace = (0.0, 0.0, 1.0)
ob_cube_011.location = (-10.6, -0.7, 0.0)
ob_cube_011.rotation_euler = (0.0, 0.0, -1.571)
ob_cube_011.lineart.crease_threshold = 0.0
_m = ob_cube_011.modifiers.new('Array', 'ARRAY')
_m.constant_offset_displace = (0.0, 0.0, 0.0)
_m.relative_offset_displace = (0.0, 1.0, 0.0)
_m = ob_cube_011.modifiers.new('Array.001', 'ARRAY')
_m.count = 5
_m.constant_offset_displace = (0.0, 0.0, 0.0)
_m.relative_offset_displace = (0.0, 0.0, 1.0)
ob_cube.location = (-9.4, 0.7, 0.3)
ob_cube.rotation_euler = (0.0, 0.0, 1.571)
ob_cube.lineart.crease_threshold = 0.0
_m = ob_cube.modifiers.new('Array', 'ARRAY')
_m.constant_offset_displace = (0.0, 0.0, 0.0)
_m.relative_offset_displace = (0.0, 1.0, 0.0)
_m = ob_cube.modifiers.new('Array.001', 'ARRAY')
_m.count = 4
_m.constant_offset_displace = (0.0, 0.0, 0.0)
_m.relative_offset_displace = (0.0, 0.0, 1.0)
ob_plane_014.location = (-10.0, 0.0, 3.725e-08)
ob_plane_014.rotation_euler = (0.0, 0.0, 1.571)
ob_plane_014.lineart.crease_threshold = 0.0
ob_rotationcontrol_001.location = (-10.0, 0.0, 0.0)
ob_rotationcontrol_001.rotation_euler = (0.0, 0.0, -1.571)
ob_rotationcontrol_001.empty_image_offset = (0.0, 0.0)
ob_rotationcontrol_001.lineart.crease_threshold = 0.0
ob_cameratarget.parent = ob_rotationcontrol_001
ob_cameratarget.location = (0.0, 0.0, 2.451)
ob_cameratarget.empty_image_offset = (0.0, 0.0)
ob_cameratarget.lineart.crease_threshold = 0.0
ob_camera.parent = ob_cameratarget
ob_camera.location = (4.0, 4.0, 3.268)
ob_camera.rotation_euler = (1.109, 0.01082, 0.8149)
ob_camera.lock_rotations_4d = False
ob_camera.empty_display_type = 'ARROWS'
ob_camera.color = (0.0, 0.0, 0.0, 0.0)
ob_camera.display_type = 'WIRE'
ob_camera.lineart.crease_threshold = 0.0
_c = ob_camera.constraints.new('TRACK_TO'); _c.name = 'TrackTo'
_c.target = ob_cameratarget
ob_lamp_001.parent = ob_rotationcontrol_001
ob_lamp_001.location = (-1.0, 2.0, 2.0)
ob_lamp_001.lock_rotations_4d = False
ob_lamp_001.empty_display_type = 'ARROWS'
ob_lamp_001.color = (0.0, 0.0, 0.0, 0.0)
ob_lamp_001.lineart.crease_threshold = 0.0
_c = ob_lamp_001.constraints.new('TRACK_TO'); _c.name = 'TrackTo'
_c.target = ob_rotationcontrol_001
ob_lamp.parent = ob_rotationcontrol_001
ob_lamp.location = (-1.0, 2.0, 0.8)
ob_lamp.lock_rotations_4d = False
ob_lamp.empty_display_type = 'ARROWS'
ob_lamp.color = (0.0, 0.0, 0.0, 0.0)
ob_lamp.lineart.crease_threshold = 0.0
_c = ob_lamp.constraints.new('TRACK_TO'); _c.name = 'TrackTo'
_c.target = ob_rotationcontrol_001

# ---- collection membership
col_collection_1.objects.link(ob_plane_005)
col_collection_1.objects.link(ob_cube_033)
col_collection_1.objects.link(ob_cube_032)
col_collection_1.objects.link(ob_cube_026)
col_collection_1.objects.link(ob_cube_023)
col_collection_1.objects.link(ob_cube_008)
col_collection_1.objects.link(ob_cube_005)
col_collection_1.objects.link(ob_cube_004)
col_collection_1.objects.link(ob_cube_002)
col_collection_1.objects.link(ob_cube_031)
col_collection_1.objects.link(ob_cube_030)
col_collection_1.objects.link(ob_cube_029)
col_collection_1.objects.link(ob_cube_028)
col_collection_1.objects.link(ob_cube_027)
col_collection_1.objects.link(ob_cube_017)
col_collection_1.objects.link(ob_cube_025)
col_collection_1.objects.link(ob_cube_024)
col_collection_1.objects.link(ob_cube_021)
col_collection_1.objects.link(ob_cube_020)
col_collection_1.objects.link(ob_cube_019)
col_collection_1.objects.link(ob_cube_018)
col_collection_1.objects.link(ob_plane_004)
col_collection_1.objects.link(ob_plane_000)
col_collection_1.objects.link(ob_plane_003)
col_collection_1.objects.link(ob_plane_002)
col_collection_1.objects.link(ob_cube_016)
col_collection_1.objects.link(ob_cube_015)
col_collection_1.objects.link(ob_cube_012)
col_collection_1.objects.link(ob_cube_010)
col_collection_1.objects.link(ob_cube_009)
col_collection_1.objects.link(ob_cube_007)
col_collection_1.objects.link(ob_cube_006)
col_collection_1.objects.link(ob_cube_003)
col_collection_1.objects.link(ob_cube_001)
col_collection_1.objects.link(ob_plane_001)
col_collection_1.objects.link(ob_cube_022)
col_collection_1.objects.link(ob_cube_014)
col_collection_1.objects.link(ob_cube_013)
col_collection_1.objects.link(ob_cube_011)
col_collection_1.objects.link(ob_cube)
col_collection_1.objects.link(ob_plane_014)
col_collection_1.objects.link(ob_rotationcontrol_001)
col_collection_1.objects.link(ob_cameratarget)
col_collection_1.objects.link(ob_camera)
col_collection_1.objects.link(ob_lamp_001)
col_collection_1.objects.link(ob_lamp)

# ---- scene / render settings (as saved in the file)
scene.camera = ob_camera
scene.frame_start = 1; scene.frame_end = 3; scene.frame_set(3)
scene.render.engine = 'BLENDER_EEVEE_NEXT'
scene.render.image_settings.compression = 90
scene.render.resolution_x = 256
scene.render.resolution_y = 512
scene.render.dither_intensity = 0.0
scene.render.bake_margin = 2
scene.render.bake_bias = 0.0
scene.cycles.use_denoising = False
scene.cycles.samples = 10
scene.cycles.sampling_pattern = 'TABULATED_SOBOL'
scene.cycles.light_sampling_threshold = 0.0
scene.cycles.use_adaptive_sampling = False
scene.cycles.use_light_tree = False
scene.cycles.blur_glossy = 0.0
scene.cycles.volume_bounces = 1
scene.cycles.pixel_filter_type = 'GAUSSIAN'
scene.cycles.sample_clamp_indirect = 0.0
scene.view_settings.view_transform = 'Standard'
bpy.context.view_layer.update()
